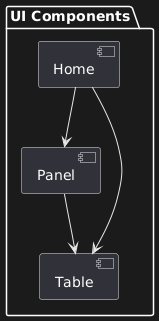

The diagram above was rendered by PlantUML. Its source (embedded in the PNG):
@startuml
package "UI Components" {
    [Panel] --> [Table]
    [Home] --> [Panel]
    [Home] --> [Table]
}
@enduml